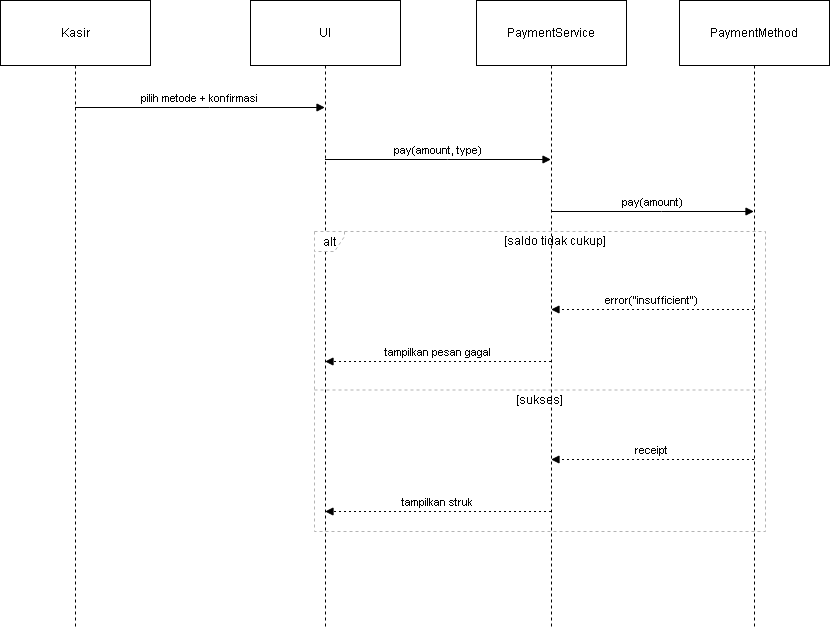

The diagram above was exported from draw.io. Its source (the exported page's mxGraphModel, read from the mxfile embedded in the PNG):
<mxGraphModel dx="1426" dy="823" grid="1" gridSize="10" guides="1" tooltips="1" connect="1" arrows="1" fold="1" page="1" pageScale="1" pageWidth="827" pageHeight="1169" math="0" shadow="0">
  <root>
    <mxCell id="0" />
    <mxCell id="1" parent="0" />
    <mxCell id="2" parent="1" style="shape=umlLifeline;perimeter=lifelinePerimeter;whiteSpace=wrap;container=1;dropTarget=0;collapsible=0;recursiveResize=0;outlineConnect=0;portConstraint=eastwest;newEdgeStyle={&quot;edgeStyle&quot;:&quot;elbowEdgeStyle&quot;,&quot;elbow&quot;:&quot;vertical&quot;,&quot;curved&quot;:0,&quot;rounded&quot;:0};size=65;" value="Kasir" vertex="1">
      <mxGeometry height="626" width="150" as="geometry" />
    </mxCell>
    <mxCell id="3" parent="1" style="shape=umlLifeline;perimeter=lifelinePerimeter;whiteSpace=wrap;container=1;dropTarget=0;collapsible=0;recursiveResize=0;outlineConnect=0;portConstraint=eastwest;newEdgeStyle={&quot;edgeStyle&quot;:&quot;elbowEdgeStyle&quot;,&quot;elbow&quot;:&quot;vertical&quot;,&quot;curved&quot;:0,&quot;rounded&quot;:0};size=65;" value="UI" vertex="1">
      <mxGeometry height="626" width="150" x="250" as="geometry" />
    </mxCell>
    <mxCell id="4" parent="1" style="shape=umlLifeline;perimeter=lifelinePerimeter;whiteSpace=wrap;container=1;dropTarget=0;collapsible=0;recursiveResize=0;outlineConnect=0;portConstraint=eastwest;newEdgeStyle={&quot;edgeStyle&quot;:&quot;elbowEdgeStyle&quot;,&quot;elbow&quot;:&quot;vertical&quot;,&quot;curved&quot;:0,&quot;rounded&quot;:0};size=65;" value="PaymentService" vertex="1">
      <mxGeometry height="626" width="150" x="476" as="geometry" />
    </mxCell>
    <mxCell id="5" parent="1" style="shape=umlLifeline;perimeter=lifelinePerimeter;whiteSpace=wrap;container=1;dropTarget=0;collapsible=0;recursiveResize=0;outlineConnect=0;portConstraint=eastwest;newEdgeStyle={&quot;edgeStyle&quot;:&quot;elbowEdgeStyle&quot;,&quot;elbow&quot;:&quot;vertical&quot;,&quot;curved&quot;:0,&quot;rounded&quot;:0};size=65;" value="PaymentMethod" vertex="1">
      <mxGeometry height="626" width="150" x="679" as="geometry" />
    </mxCell>
    <mxCell id="6" parent="1" style="shape=umlFrame;dashed=1;pointerEvents=0;dropTarget=0;strokeColor=#B3B3B3;height=20;width=30" value="alt" vertex="1">
      <mxGeometry height="300" width="451" x="314" y="231" as="geometry" />
    </mxCell>
    <mxCell id="7" parent="6" style="text;strokeColor=none;fillColor=none;align=center;verticalAlign=middle;whiteSpace=wrap;" value="[saldo tidak cukup]" vertex="1">
      <mxGeometry height="20" width="421" x="30" as="geometry" />
    </mxCell>
    <mxCell id="8" parent="6" style="shape=line;dashed=1;whiteSpace=wrap;verticalAlign=top;labelPosition=center;verticalLabelPosition=middle;align=center;strokeColor=#B3B3B3;" value="[sukses]" vertex="1">
      <mxGeometry height="7" width="451" y="155" as="geometry" />
    </mxCell>
    <mxCell id="9" edge="1" parent="1" source="2" style="verticalAlign=bottom;edgeStyle=elbowEdgeStyle;elbow=vertical;curved=0;rounded=0;endArrow=block;" target="3" value="pilih metode + konfirmasi">
      <mxGeometry relative="1" as="geometry">
        <Array as="points">
          <mxPoint x="209" y="107" />
        </Array>
      </mxGeometry>
    </mxCell>
    <mxCell id="10" edge="1" parent="1" source="3" style="verticalAlign=bottom;edgeStyle=elbowEdgeStyle;elbow=vertical;curved=0;rounded=0;endArrow=block;" target="4" value="pay(amount, type)">
      <mxGeometry relative="1" as="geometry">
        <Array as="points">
          <mxPoint x="447" y="159" />
        </Array>
      </mxGeometry>
    </mxCell>
    <mxCell id="11" edge="1" parent="1" source="4" style="verticalAlign=bottom;edgeStyle=elbowEdgeStyle;elbow=vertical;curved=0;rounded=0;endArrow=block;" target="5" value="pay(amount)">
      <mxGeometry relative="1" as="geometry">
        <Array as="points">
          <mxPoint x="661" y="211" />
        </Array>
      </mxGeometry>
    </mxCell>
    <mxCell id="12" edge="1" parent="1" source="5" style="verticalAlign=bottom;edgeStyle=elbowEdgeStyle;elbow=vertical;curved=0;rounded=0;dashed=1;dashPattern=2 3;endArrow=block;" target="4" value="error(&quot;insufficient&quot;)">
      <mxGeometry relative="1" as="geometry">
        <Array as="points">
          <mxPoint x="664" y="309" />
        </Array>
      </mxGeometry>
    </mxCell>
    <mxCell id="13" edge="1" parent="1" source="4" style="verticalAlign=bottom;edgeStyle=elbowEdgeStyle;elbow=vertical;curved=0;rounded=0;dashed=1;dashPattern=2 3;endArrow=block;" target="3" value="tampilkan pesan gagal">
      <mxGeometry relative="1" as="geometry">
        <Array as="points">
          <mxPoint x="450" y="361" />
        </Array>
      </mxGeometry>
    </mxCell>
    <mxCell id="14" edge="1" parent="1" source="5" style="verticalAlign=bottom;edgeStyle=elbowEdgeStyle;elbow=vertical;curved=0;rounded=0;dashed=1;dashPattern=2 3;endArrow=block;" target="4" value="receipt">
      <mxGeometry relative="1" as="geometry">
        <Array as="points">
          <mxPoint x="664" y="459" />
        </Array>
      </mxGeometry>
    </mxCell>
    <mxCell id="15" edge="1" parent="1" source="4" style="verticalAlign=bottom;edgeStyle=elbowEdgeStyle;elbow=vertical;curved=0;rounded=0;dashed=1;dashPattern=2 3;endArrow=block;" target="3" value="tampilkan struk">
      <mxGeometry relative="1" as="geometry">
        <Array as="points">
          <mxPoint x="450" y="511" />
        </Array>
      </mxGeometry>
    </mxCell>
  </root>
</mxGraphModel>